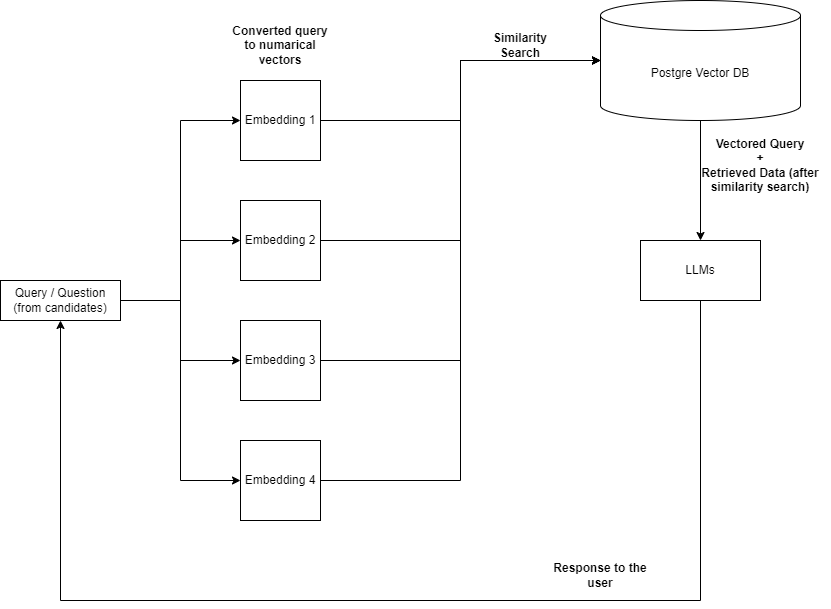

The diagram above was exported from draw.io. Its source (the exported page's mxGraphModel, read from the mxfile embedded in the PNG):
<mxGraphModel dx="2524" dy="780" grid="1" gridSize="10" guides="1" tooltips="1" connect="1" arrows="1" fold="1" page="1" pageScale="1" pageWidth="850" pageHeight="1100" math="0" shadow="0">
  <root>
    <mxCell id="0" />
    <mxCell id="1" parent="0" />
    <mxCell id="hzd2q9L_xdR0mdGbmhxk-7" style="edgeStyle=orthogonalEdgeStyle;rounded=0;orthogonalLoop=1;jettySize=auto;html=1;entryX=0;entryY=0.5;entryDx=0;entryDy=0;" edge="1" parent="1" source="hzd2q9L_xdR0mdGbmhxk-1" target="hzd2q9L_xdR0mdGbmhxk-3">
      <mxGeometry relative="1" as="geometry" />
    </mxCell>
    <mxCell id="hzd2q9L_xdR0mdGbmhxk-8" style="edgeStyle=orthogonalEdgeStyle;rounded=0;orthogonalLoop=1;jettySize=auto;html=1;entryX=0;entryY=0.5;entryDx=0;entryDy=0;" edge="1" parent="1" source="hzd2q9L_xdR0mdGbmhxk-1" target="hzd2q9L_xdR0mdGbmhxk-4">
      <mxGeometry relative="1" as="geometry" />
    </mxCell>
    <mxCell id="hzd2q9L_xdR0mdGbmhxk-9" style="edgeStyle=orthogonalEdgeStyle;rounded=0;orthogonalLoop=1;jettySize=auto;html=1;entryX=0;entryY=0.5;entryDx=0;entryDy=0;" edge="1" parent="1" source="hzd2q9L_xdR0mdGbmhxk-1" target="hzd2q9L_xdR0mdGbmhxk-5">
      <mxGeometry relative="1" as="geometry" />
    </mxCell>
    <mxCell id="hzd2q9L_xdR0mdGbmhxk-10" style="edgeStyle=orthogonalEdgeStyle;rounded=0;orthogonalLoop=1;jettySize=auto;html=1;entryX=0;entryY=0.5;entryDx=0;entryDy=0;" edge="1" parent="1" source="hzd2q9L_xdR0mdGbmhxk-1" target="hzd2q9L_xdR0mdGbmhxk-6">
      <mxGeometry relative="1" as="geometry" />
    </mxCell>
    <mxCell id="hzd2q9L_xdR0mdGbmhxk-1" value="Query / Question&lt;div&gt;(from candidates)&lt;/div&gt;" style="rounded=0;whiteSpace=wrap;html=1;" vertex="1" parent="1">
      <mxGeometry x="-320" y="320" width="120" height="40" as="geometry" />
    </mxCell>
    <mxCell id="hzd2q9L_xdR0mdGbmhxk-19" style="edgeStyle=orthogonalEdgeStyle;rounded=0;orthogonalLoop=1;jettySize=auto;html=1;entryX=0.5;entryY=0;entryDx=0;entryDy=0;" edge="1" parent="1" source="hzd2q9L_xdR0mdGbmhxk-2" target="hzd2q9L_xdR0mdGbmhxk-20">
      <mxGeometry relative="1" as="geometry">
        <mxPoint x="380" y="260" as="targetPoint" />
      </mxGeometry>
    </mxCell>
    <mxCell id="hzd2q9L_xdR0mdGbmhxk-2" value="Postgre Vector DB" style="shape=cylinder3;whiteSpace=wrap;html=1;boundedLbl=1;backgroundOutline=1;size=15;" vertex="1" parent="1">
      <mxGeometry x="280" y="40" width="200" height="120" as="geometry" />
    </mxCell>
    <mxCell id="hzd2q9L_xdR0mdGbmhxk-12" style="edgeStyle=orthogonalEdgeStyle;rounded=0;orthogonalLoop=1;jettySize=auto;html=1;" edge="1" parent="1" source="hzd2q9L_xdR0mdGbmhxk-3" target="hzd2q9L_xdR0mdGbmhxk-2">
      <mxGeometry relative="1" as="geometry" />
    </mxCell>
    <mxCell id="hzd2q9L_xdR0mdGbmhxk-3" value="Embedding 1" style="whiteSpace=wrap;html=1;aspect=fixed;" vertex="1" parent="1">
      <mxGeometry x="-80" y="120" width="80" height="80" as="geometry" />
    </mxCell>
    <mxCell id="hzd2q9L_xdR0mdGbmhxk-4" value="Embedding 2" style="whiteSpace=wrap;html=1;aspect=fixed;" vertex="1" parent="1">
      <mxGeometry x="-80" y="240" width="80" height="80" as="geometry" />
    </mxCell>
    <mxCell id="hzd2q9L_xdR0mdGbmhxk-5" value="Embedding 3" style="whiteSpace=wrap;html=1;aspect=fixed;" vertex="1" parent="1">
      <mxGeometry x="-80" y="360" width="80" height="80" as="geometry" />
    </mxCell>
    <mxCell id="hzd2q9L_xdR0mdGbmhxk-6" value="Embedding 4" style="whiteSpace=wrap;html=1;aspect=fixed;" vertex="1" parent="1">
      <mxGeometry x="-80" y="480" width="80" height="80" as="geometry" />
    </mxCell>
    <mxCell id="hzd2q9L_xdR0mdGbmhxk-11" value="&lt;b&gt;Converted query to numarical vectors&lt;/b&gt;" style="text;html=1;align=center;verticalAlign=middle;whiteSpace=wrap;rounded=0;" vertex="1" parent="1">
      <mxGeometry x="-95" y="70" width="110" height="30" as="geometry" />
    </mxCell>
    <mxCell id="hzd2q9L_xdR0mdGbmhxk-14" style="edgeStyle=orthogonalEdgeStyle;rounded=0;orthogonalLoop=1;jettySize=auto;html=1;entryX=0;entryY=0.5;entryDx=0;entryDy=0;entryPerimeter=0;" edge="1" parent="1" source="hzd2q9L_xdR0mdGbmhxk-4" target="hzd2q9L_xdR0mdGbmhxk-2">
      <mxGeometry relative="1" as="geometry" />
    </mxCell>
    <mxCell id="hzd2q9L_xdR0mdGbmhxk-15" style="edgeStyle=orthogonalEdgeStyle;rounded=0;orthogonalLoop=1;jettySize=auto;html=1;entryX=0;entryY=0.5;entryDx=0;entryDy=0;entryPerimeter=0;" edge="1" parent="1" source="hzd2q9L_xdR0mdGbmhxk-5" target="hzd2q9L_xdR0mdGbmhxk-2">
      <mxGeometry relative="1" as="geometry" />
    </mxCell>
    <mxCell id="hzd2q9L_xdR0mdGbmhxk-16" style="edgeStyle=orthogonalEdgeStyle;rounded=0;orthogonalLoop=1;jettySize=auto;html=1;entryX=0;entryY=0.5;entryDx=0;entryDy=0;entryPerimeter=0;" edge="1" parent="1" source="hzd2q9L_xdR0mdGbmhxk-6" target="hzd2q9L_xdR0mdGbmhxk-2">
      <mxGeometry relative="1" as="geometry" />
    </mxCell>
    <mxCell id="hzd2q9L_xdR0mdGbmhxk-17" value="&lt;b&gt;Similarity Search&lt;/b&gt;" style="text;html=1;align=center;verticalAlign=middle;whiteSpace=wrap;rounded=0;" vertex="1" parent="1">
      <mxGeometry x="170" y="70" width="60" height="30" as="geometry" />
    </mxCell>
    <mxCell id="hzd2q9L_xdR0mdGbmhxk-18" value="&lt;b&gt;Vectored Query&lt;br&gt;+&lt;br&gt;Retrieved Data (after similarity search)&lt;/b&gt;" style="text;html=1;align=center;verticalAlign=middle;whiteSpace=wrap;rounded=0;" vertex="1" parent="1">
      <mxGeometry x="370" y="190" width="140" height="30" as="geometry" />
    </mxCell>
    <mxCell id="hzd2q9L_xdR0mdGbmhxk-20" value="LLMs" style="rounded=0;whiteSpace=wrap;html=1;" vertex="1" parent="1">
      <mxGeometry x="320" y="280" width="120" height="60" as="geometry" />
    </mxCell>
    <mxCell id="hzd2q9L_xdR0mdGbmhxk-23" value="" style="endArrow=none;html=1;rounded=0;entryX=0.5;entryY=1;entryDx=0;entryDy=0;" edge="1" parent="1" target="hzd2q9L_xdR0mdGbmhxk-20">
      <mxGeometry width="50" height="50" relative="1" as="geometry">
        <mxPoint x="380" y="640" as="sourcePoint" />
        <mxPoint x="450" y="380" as="targetPoint" />
      </mxGeometry>
    </mxCell>
    <mxCell id="hzd2q9L_xdR0mdGbmhxk-24" value="" style="endArrow=none;html=1;rounded=0;" edge="1" parent="1">
      <mxGeometry width="50" height="50" relative="1" as="geometry">
        <mxPoint x="-260" y="640" as="sourcePoint" />
        <mxPoint x="380" y="640" as="targetPoint" />
      </mxGeometry>
    </mxCell>
    <mxCell id="hzd2q9L_xdR0mdGbmhxk-25" value="" style="endArrow=classic;html=1;rounded=0;entryX=0.5;entryY=1;entryDx=0;entryDy=0;" edge="1" parent="1" target="hzd2q9L_xdR0mdGbmhxk-1">
      <mxGeometry width="50" height="50" relative="1" as="geometry">
        <mxPoint x="-260" y="640" as="sourcePoint" />
        <mxPoint x="450" y="380" as="targetPoint" />
      </mxGeometry>
    </mxCell>
    <mxCell id="hzd2q9L_xdR0mdGbmhxk-26" value="&lt;b&gt;Response to the user&lt;/b&gt;" style="text;html=1;align=center;verticalAlign=middle;whiteSpace=wrap;rounded=0;" vertex="1" parent="1">
      <mxGeometry x="230" y="600" width="100" height="30" as="geometry" />
    </mxCell>
  </root>
</mxGraphModel>